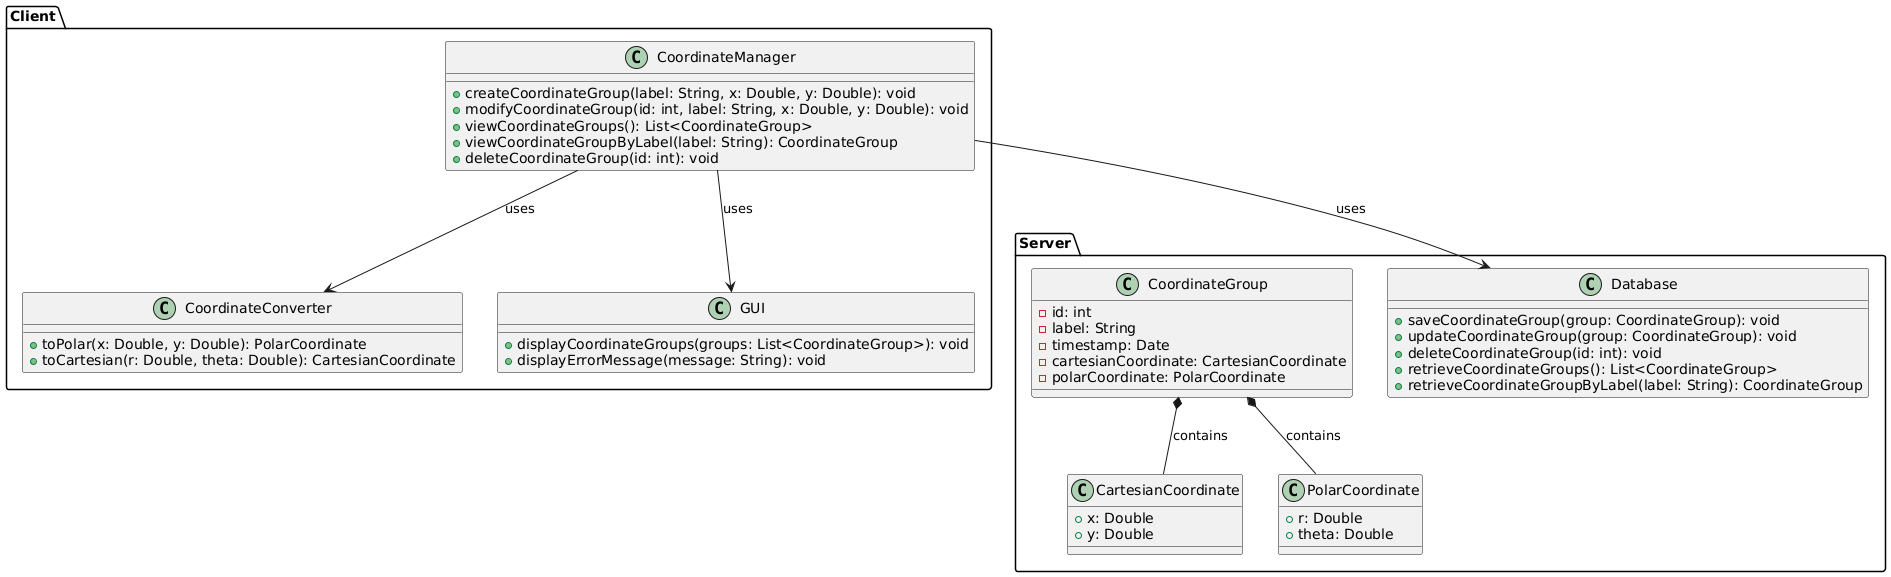

The diagram above was rendered by PlantUML. Its source (embedded in the PNG):
@startuml

package "Client" {
    class "CoordinateManager" {
        +createCoordinateGroup(label: String, x: Double, y: Double): void
        +modifyCoordinateGroup(id: int, label: String, x: Double, y: Double): void
        +viewCoordinateGroups(): List<CoordinateGroup>
        +viewCoordinateGroupByLabel(label: String): CoordinateGroup
        +deleteCoordinateGroup(id: int): void
    }

    class "CoordinateConverter" {
        +toPolar(x: Double, y: Double): PolarCoordinate
        +toCartesian(r: Double, theta: Double): CartesianCoordinate
    }

    class "GUI" {
        +displayCoordinateGroups(groups: List<CoordinateGroup>): void
        +displayErrorMessage(message: String): void
    }

    CoordinateManager --> CoordinateConverter : uses
    CoordinateManager --> GUI : uses
}

package "Server" {
    class "Database" {
        +saveCoordinateGroup(group: CoordinateGroup): void
        +updateCoordinateGroup(group: CoordinateGroup): void
        +deleteCoordinateGroup(id: int): void
        +retrieveCoordinateGroups(): List<CoordinateGroup>
        +retrieveCoordinateGroupByLabel(label: String): CoordinateGroup
    }

    class "CoordinateGroup" {
        -id: int
        -label: String
        -timestamp: Date
        -cartesianCoordinate: CartesianCoordinate
        -polarCoordinate: PolarCoordinate
    }

    class "CartesianCoordinate" {
        +x: Double
        +y: Double
    }

    class "PolarCoordinate" {
        +r: Double
        +theta: Double
    }

    CoordinateGroup *-- CartesianCoordinate : contains
    CoordinateGroup *-- PolarCoordinate : contains
    CoordinateManager --> Database : uses
}

@enduml